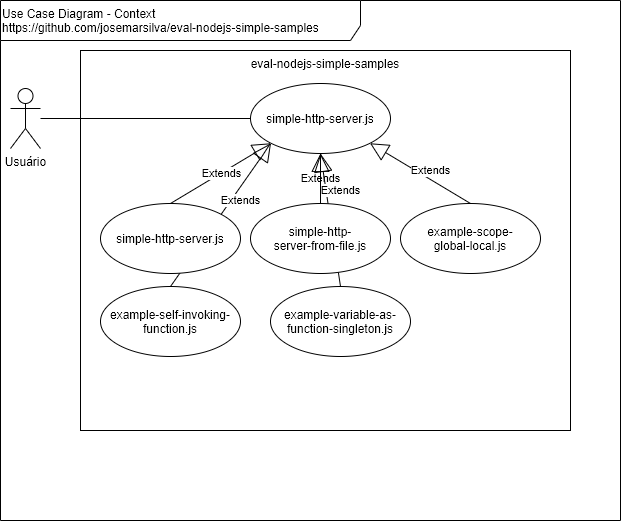

The diagram above was exported from draw.io. Its source (the exported page's mxGraphModel, read from the mxfile embedded in the PNG):
<mxGraphModel dx="766" dy="436" grid="1" gridSize="10" guides="1" tooltips="1" connect="1" arrows="1" fold="1" page="1" pageScale="1" pageWidth="827" pageHeight="1169" math="0" shadow="0">
  <root>
    <mxCell id="0" />
    <mxCell id="1" parent="0" />
    <mxCell id="6OetropUeBoLzL2Sj7KS-1" value="Use Case Diagram - Context&lt;br&gt;https://github.com/josemarsilva/eval-nodejs-simple-samples" style="shape=umlFrame;whiteSpace=wrap;html=1;width=360;height=40;verticalAlign=top;align=left;" parent="1" vertex="1">
      <mxGeometry x="10" y="10" width="620" height="520" as="geometry" />
    </mxCell>
    <mxCell id="6OetropUeBoLzL2Sj7KS-2" value="&lt;div style=&quot;text-align: center&quot;&gt;&lt;span&gt;Usuário&lt;/span&gt;&lt;/div&gt;" style="shape=umlActor;verticalLabelPosition=bottom;labelBackgroundColor=#ffffff;verticalAlign=top;html=1;align=center;" parent="1" vertex="1">
      <mxGeometry x="20" y="98" width="30" height="60" as="geometry" />
    </mxCell>
    <mxCell id="6OetropUeBoLzL2Sj7KS-3" value="eval-nodejs-simple-samples" style="rounded=0;whiteSpace=wrap;html=1;align=center;verticalAlign=top;" parent="1" vertex="1">
      <mxGeometry x="90" y="60" width="490" height="380" as="geometry" />
    </mxCell>
    <mxCell id="6OetropUeBoLzL2Sj7KS-5" style="edgeStyle=orthogonalEdgeStyle;rounded=0;orthogonalLoop=1;jettySize=auto;html=1;endArrow=none;endFill=0;entryX=0;entryY=0.5;entryDx=0;entryDy=0;" parent="1" source="6OetropUeBoLzL2Sj7KS-2" target="9o6j3-gIA0Xrd9TZLxnB-6" edge="1">
      <mxGeometry relative="1" as="geometry" />
    </mxCell>
    <mxCell id="9o6j3-gIA0Xrd9TZLxnB-3" value="&lt;span style=&quot;text-align: left ; white-space: nowrap&quot;&gt;example-scope-&lt;/span&gt;&lt;br style=&quot;padding: 0px ; margin: 0px ; text-align: left ; white-space: nowrap&quot;&gt;&lt;span style=&quot;text-align: left ; white-space: nowrap&quot;&gt;global-local.js&lt;/span&gt;" style="ellipse;whiteSpace=wrap;html=1;align=center;" parent="1" vertex="1">
      <mxGeometry x="410" y="213" width="140" height="70" as="geometry" />
    </mxCell>
    <mxCell id="9o6j3-gIA0Xrd9TZLxnB-4" value="example-self-invoking-function.js" style="ellipse;whiteSpace=wrap;html=1;align=center;" parent="1" vertex="1">
      <mxGeometry x="110" y="296" width="140" height="70" as="geometry" />
    </mxCell>
    <mxCell id="9o6j3-gIA0Xrd9TZLxnB-5" value="example-variable-as-function-singleton.js" style="ellipse;whiteSpace=wrap;html=1;align=center;" parent="1" vertex="1">
      <mxGeometry x="280" y="296" width="140" height="70" as="geometry" />
    </mxCell>
    <mxCell id="9o6j3-gIA0Xrd9TZLxnB-6" value="simple-http-server.js" style="ellipse;whiteSpace=wrap;html=1;align=center;" parent="1" vertex="1">
      <mxGeometry x="260" y="93" width="140" height="70" as="geometry" />
    </mxCell>
    <mxCell id="9o6j3-gIA0Xrd9TZLxnB-7" value="Extends" style="endArrow=block;endSize=16;endFill=0;html=1;entryX=0;entryY=1;entryDx=0;entryDy=0;exitX=0.5;exitY=0;exitDx=0;exitDy=0;" parent="1" source="6OetropUeBoLzL2Sj7KS-4" target="9o6j3-gIA0Xrd9TZLxnB-6" edge="1">
      <mxGeometry width="160" relative="1" as="geometry">
        <mxPoint x="30" y="470" as="sourcePoint" />
        <mxPoint x="190" y="470" as="targetPoint" />
      </mxGeometry>
    </mxCell>
    <mxCell id="9o6j3-gIA0Xrd9TZLxnB-8" value="Extends" style="endArrow=block;endSize=16;endFill=0;html=1;entryX=0;entryY=1;entryDx=0;entryDy=0;exitX=0.5;exitY=0;exitDx=0;exitDy=0;" parent="1" source="9o6j3-gIA0Xrd9TZLxnB-4" target="9o6j3-gIA0Xrd9TZLxnB-6" edge="1">
      <mxGeometry x="0.2641" y="-8" width="160" relative="1" as="geometry">
        <mxPoint x="190" y="190" as="sourcePoint" />
        <mxPoint x="280.5025253169417" y="162.74873734152914" as="targetPoint" />
        <mxPoint as="offset" />
      </mxGeometry>
    </mxCell>
    <mxCell id="9o6j3-gIA0Xrd9TZLxnB-10" value="Extends" style="endArrow=block;endSize=16;endFill=0;html=1;entryX=0.5;entryY=1;entryDx=0;entryDy=0;exitX=0.5;exitY=0;exitDx=0;exitDy=0;" parent="1" source="9o6j3-gIA0Xrd9TZLxnB-1" target="9o6j3-gIA0Xrd9TZLxnB-6" edge="1">
      <mxGeometry width="160" relative="1" as="geometry">
        <mxPoint x="190" y="206" as="sourcePoint" />
        <mxPoint x="280.5025253169417" y="162.74873734152914" as="targetPoint" />
      </mxGeometry>
    </mxCell>
    <mxCell id="9o6j3-gIA0Xrd9TZLxnB-11" value="Extends" style="endArrow=block;endSize=16;endFill=0;html=1;entryX=0.5;entryY=1;entryDx=0;entryDy=0;exitX=0.5;exitY=0;exitDx=0;exitDy=0;" parent="1" source="9o6j3-gIA0Xrd9TZLxnB-5" target="9o6j3-gIA0Xrd9TZLxnB-6" edge="1">
      <mxGeometry x="0.4117" y="-14" width="160" relative="1" as="geometry">
        <mxPoint x="340" y="206" as="sourcePoint" />
        <mxPoint x="340" y="173" as="targetPoint" />
        <mxPoint as="offset" />
      </mxGeometry>
    </mxCell>
    <mxCell id="9o6j3-gIA0Xrd9TZLxnB-12" value="" style="edgeStyle=none;rounded=0;orthogonalLoop=1;jettySize=auto;html=1;endArrow=none;endFill=0;" parent="1" source="9o6j3-gIA0Xrd9TZLxnB-1" target="9o6j3-gIA0Xrd9TZLxnB-6" edge="1">
      <mxGeometry relative="1" as="geometry" />
    </mxCell>
    <mxCell id="9o6j3-gIA0Xrd9TZLxnB-1" value="&lt;span style=&quot;text-align: left ; white-space: nowrap&quot;&gt;simple-http-&lt;/span&gt;&lt;br style=&quot;padding: 0px ; margin: 0px ; text-align: left ; white-space: nowrap&quot;&gt;&lt;span style=&quot;text-align: left ; white-space: nowrap&quot;&gt;server-from-file.js&lt;br&gt;&lt;/span&gt;" style="ellipse;whiteSpace=wrap;html=1;align=center;" parent="1" vertex="1">
      <mxGeometry x="260" y="213" width="140" height="70" as="geometry" />
    </mxCell>
    <mxCell id="6OetropUeBoLzL2Sj7KS-4" value="simple-http-server.js" style="ellipse;whiteSpace=wrap;html=1;align=center;" parent="1" vertex="1">
      <mxGeometry x="110" y="213" width="140" height="70" as="geometry" />
    </mxCell>
    <mxCell id="9o6j3-gIA0Xrd9TZLxnB-13" value="Extends" style="endArrow=block;endSize=16;endFill=0;html=1;entryX=1;entryY=1;entryDx=0;entryDy=0;exitX=0.5;exitY=0;exitDx=0;exitDy=0;" parent="1" source="9o6j3-gIA0Xrd9TZLxnB-3" target="9o6j3-gIA0Xrd9TZLxnB-6" edge="1">
      <mxGeometry x="-0.1248" y="-8" width="160" relative="1" as="geometry">
        <mxPoint x="360" y="306" as="sourcePoint" />
        <mxPoint x="340" y="173" as="targetPoint" />
        <mxPoint as="offset" />
      </mxGeometry>
    </mxCell>
  </root>
</mxGraphModel>